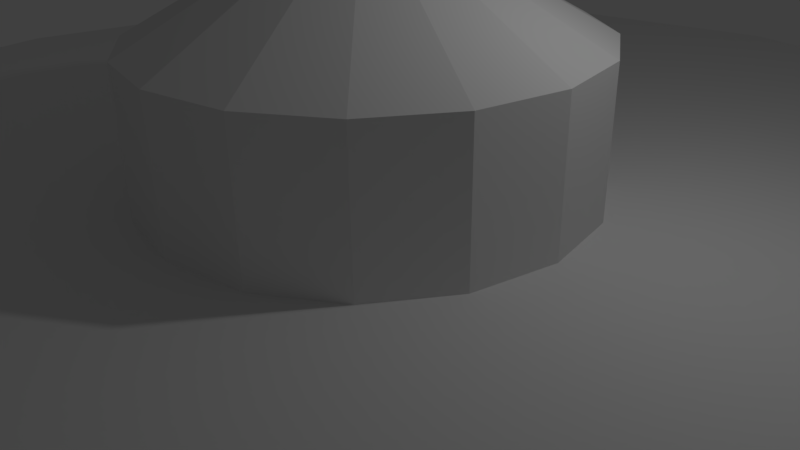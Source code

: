 # Source: WoodBlock.blend  (saved by Blender 2.77.0; exported with 4.5.12 LTS)
import bpy
from mathutils import Matrix  # noqa: F401  (used for matrix-valued properties, if any)

bpy.ops.wm.read_factory_settings(use_empty=True)
scene = bpy.context.scene
scene.name = 'Scene'

# ---- collections
col_collection_1 = bpy.data.collections.new('Collection 1'); scene.collection.children.link(col_collection_1)

# ---- world
world_world = bpy.data.worlds.new('World'); scene.world = world_world
world_world.color = (0.05088, 0.05088, 0.05088)
world_world.use_sun_shadow = False
world_world.sun_shadow_jitter_overblur = 0.0
world_world.cycles.sampling_method = 'MANUAL'

# ---- cameras
cam_camera = bpy.data.cameras.new('Camera')
cam_camera.clip_end = 100.0
cam_camera.lens = 35.0
cam_camera.sensor_width = 32.0
cam_camera.sensor_height = 18.0
cam_camera.ortho_scale = 7.314
cam_camera.dof.focus_distance = 0.0
cam_camera.dof.aperture_fstop = 128.0

# ---- lights
light_lamp = bpy.data.lights.new('Lamp', 'POINT')
light_lamp.transmission_factor = 0.0
light_lamp.cutoff_distance = 30.0
light_lamp.energy = 100.0
light_lamp.shadow_buffer_clip_start = 1.001
light_lamp.shadow_soft_size = 0.1
light_lamp.shadow_maximum_resolution = 0.006
light_lamp.use_absolute_resolution = True

# ---- meshes
me_cylinder = bpy.data.meshes.new('Cylinder')
me_cylinder.from_pydata([(0.0, 10.0, -17.07), (-8.675e-07, 2.863, 1.0), (3.827, 9.239, -17.07), (1.096, 2.645, 1.0), (7.071, 7.071, -17.07), (2.024, 2.024, 1.0), (9.239, 3.827, -17.07), (2.645, 1.096, 1.0), (10.0, -4.371e-07, -17.07), (2.863, -4.371e-07, 1.0), (9.239, -3.827, -17.07), (2.645, -1.096, 1.0), (7.071, -7.071, -17.07), (2.024, -2.024, 1.0), (3.827, -9.239, -17.07), (1.096, -2.645, 1.0), (1.51e-06, -10.0, -17.07), (6.425e-07, -2.863, 1.0), (-3.827, -9.239, -17.07), (-1.096, -2.645, 1.0), (-7.071, -7.071, -17.07), (-2.024, -2.024, 1.0), (-9.239, -3.827, -17.07), (-2.645, -1.096, 1.0), (-10.0, 1.192e-07, -17.07), (-2.863, -6.94e-07, 1.0), (-9.239, 3.827, -17.07), (-2.645, 1.096, 1.0), (-7.071, 7.071, -17.07), (-2.024, 2.024, 1.0), (-3.827, 9.239, -17.07), (-1.096, 2.645, 1.0), (3.827, 9.239, 1.0), (0.0, 10.0, 1.0), (7.071, 7.071, 1.0), (9.239, 3.827, 1.0), (10.0, -4.371e-07, 1.0), (9.239, -3.827, 1.0), (7.071, -7.071, 1.0), (3.827, -9.239, 1.0), (1.51e-06, -10.0, 1.0), (-3.827, -9.239, 1.0), (-7.071, -7.071, 1.0), (-9.239, -3.827, 1.0), (-10.0, 1.192e-07, 1.0), (-9.239, 3.827, 1.0), (-7.071, 7.071, 1.0), (-3.827, 9.239, 1.0), (0.08802, 0.2125, 3.964), (-1.592e-06, 0.23, 3.964), (0.1626, 0.1626, 3.964), (0.2125, 0.08802, 3.964), (0.23, -8.114e-07, 3.964), (0.2125, -0.08802, 3.964), (0.1626, -0.1626, 3.964), (0.08802, -0.2125, 3.964), (4.144e-07, -0.23, 3.964), (-0.08802, -0.2125, 3.964), (-0.1626, -0.1626, 3.964), (-0.2125, -0.08802, 3.964), (-0.23, -9.174e-07, 3.964), (-0.2125, 0.08802, 3.964), (-0.1626, 0.1626, 3.964), (-0.08802, 0.2125, 3.964), (1.096, 2.645, 2.844), (-8.675e-07, 2.863, 2.844), (2.024, 2.024, 2.844), (2.645, 1.096, 2.844), (2.863, -4.371e-07, 2.844), (2.645, -1.096, 2.844), (2.024, -2.024, 2.844), (1.096, -2.645, 2.844), (6.425e-07, -2.863, 2.844), (-1.096, -2.645, 2.844), (-2.024, -2.024, 2.844), (-2.645, -1.096, 2.844), (-2.863, -6.94e-07, 2.844), (-2.645, 1.096, 2.844), (-2.024, 2.024, 2.844), (-1.096, 2.645, 2.844), (0.4959, 1.197, 3.702), (-1.26e-06, 1.296, 3.702), (0.9162, 0.9162, 3.702), (1.197, 0.4959, 3.702), (1.296, -7.466e-07, 3.702), (1.197, -0.4959, 3.702), (0.9162, -0.9162, 3.702), (0.4959, -1.197, 3.702), (5.115e-07, -1.296, 3.702), (-0.4959, -1.197, 3.702), (-0.9162, -0.9162, 3.702), (-1.197, -0.4959, 3.702), (-1.296, -8.607e-07, 3.702), (-1.197, 0.4959, 3.702), (-0.9162, 0.9162, 3.702), (-0.4959, 1.197, 3.702)], [], [(0, 33, 32, 2), (2, 32, 34, 4), (4, 34, 35, 6), (6, 35, 36, 8), (8, 36, 37, 10), (10, 37, 38, 12), (12, 38, 39, 14), (14, 39, 40, 16), (16, 40, 41, 18), (18, 41, 42, 20), (20, 42, 43, 22), (22, 43, 44, 24), (24, 44, 45, 26), (26, 45, 46, 28), (17, 15, 71, 72), (28, 46, 47, 30), (30, 47, 33, 0), (0, 2, 4, 6, 8, 10, 12, 14, 16, 18, 20, 22, 24, 26, 28, 30), (1, 3, 32, 33), (3, 5, 34, 32), (5, 7, 35, 34), (7, 9, 36, 35), (9, 11, 37, 36), (11, 13, 38, 37), (13, 15, 39, 38), (15, 17, 40, 39), (17, 19, 41, 40), (19, 21, 42, 41), (21, 23, 43, 42), (23, 25, 44, 43), (25, 27, 45, 44), (27, 29, 46, 45), (29, 31, 47, 46), (31, 1, 33, 47), (48, 49, 63, 62, 61, 60, 59, 58, 57, 56, 55, 54, 53, 52, 51, 50), (3, 1, 65, 64), (1, 31, 79, 65), (19, 17, 72, 73), (5, 3, 64, 66), (21, 19, 73, 74), (7, 5, 66, 67), (23, 21, 74, 75), (9, 7, 67, 68), (25, 23, 75, 76), (11, 9, 68, 69), (27, 25, 76, 77), (13, 11, 69, 70), (29, 27, 77, 78), (15, 13, 70, 71), (31, 29, 78, 79), (81, 80, 64, 65), (80, 82, 66, 64), (82, 83, 67, 66), (83, 84, 68, 67), (84, 85, 69, 68), (85, 86, 70, 69), (86, 87, 71, 70), (87, 88, 72, 71), (88, 89, 73, 72), (89, 90, 74, 73), (90, 91, 75, 74), (91, 92, 76, 75), (92, 93, 77, 76), (93, 94, 78, 77), (94, 95, 79, 78), (95, 81, 65, 79), (49, 48, 80, 81), (48, 50, 82, 80), (50, 51, 83, 82), (51, 52, 84, 83), (52, 53, 85, 84), (53, 54, 86, 85), (54, 55, 87, 86), (55, 56, 88, 87), (56, 57, 89, 88), (57, 58, 90, 89), (58, 59, 91, 90), (59, 60, 92, 91), (60, 61, 93, 92), (61, 62, 94, 93), (62, 63, 95, 94), (63, 49, 81, 95)])
me_cylinder.use_remesh_preserve_volume = False
me_cylinder.use_remesh_preserve_attributes = False
me_cylinder.use_mirror_vertex_groups = False
me_cylinder.update()

# ---- objects
ob_cylinder = bpy.data.objects.new('Cylinder', me_cylinder)
ob_lamp = bpy.data.objects.new('Lamp', light_lamp)
ob_camera = bpy.data.objects.new('Camera', cam_camera)

# ---- transforms, parenting, visibility, modifiers, constraints
ob_cylinder.location = (0.0, 0.0, 0.0)
ob_cylinder.lineart.crease_threshold = 0.0
ob_lamp.location = (4.076, 1.005, 5.904)
ob_lamp.rotation_euler = (0.6503, 0.05522, 1.866)
ob_lamp.lock_rotations_4d = False
ob_lamp.empty_display_type = 'ARROWS'
ob_lamp.color = (0.0, 0.0, 0.0, 0.0)
ob_lamp.lineart.crease_threshold = 0.0
ob_camera.location = (7.481, -6.508, 5.344)
ob_camera.rotation_euler = (1.109, 0.01082, 0.8149)
ob_camera.lock_rotations_4d = False
ob_camera.empty_display_type = 'ARROWS'
ob_camera.color = (0.0, 0.0, 0.0, 0.0)
ob_camera.display_type = 'WIRE'
ob_camera.lineart.crease_threshold = 0.0

# ---- collection membership
col_collection_1.objects.link(ob_cylinder)
col_collection_1.objects.link(ob_lamp)
col_collection_1.objects.link(ob_camera)

# ---- scene / render settings (as saved in the file)
scene.camera = ob_camera
scene.frame_start = 1; scene.frame_end = 250; scene.frame_set(1)
scene.render.engine = 'BLENDER_EEVEE_NEXT'
scene.render.resolution_percentage = 50
scene.render.dither_intensity = 0.0
scene.cycles.use_denoising = False
scene.cycles.samples = 128
scene.cycles.sampling_pattern = 'TABULATED_SOBOL'
scene.cycles.light_sampling_threshold = 0.0
scene.cycles.use_adaptive_sampling = False
scene.cycles.use_light_tree = False
scene.cycles.blur_glossy = 0.0
scene.cycles.sample_clamp_indirect = 0.0
scene.view_settings.view_transform = 'Standard'
bpy.context.view_layer.update()
